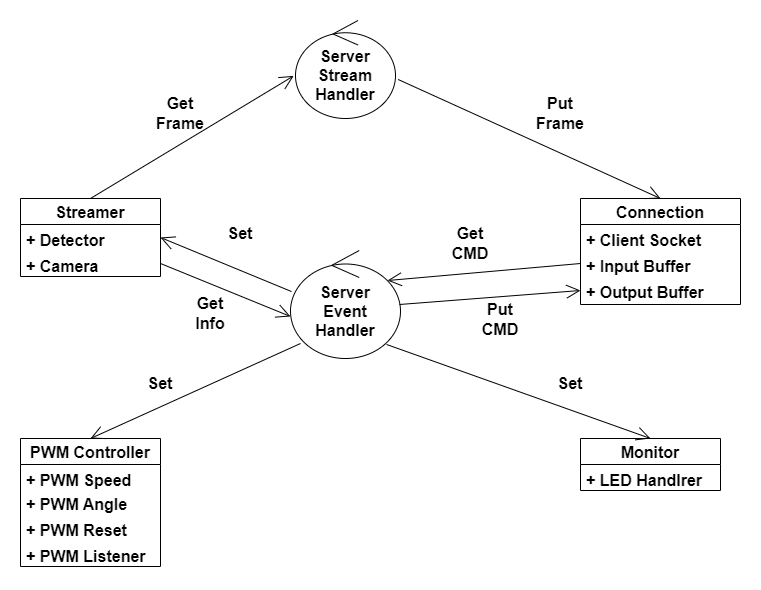

The diagram above was exported from draw.io. Its source (the exported page's mxGraphModel, read from the mxfile embedded in the PNG):
<mxGraphModel dx="1422" dy="706" grid="1" gridSize="10" guides="1" tooltips="1" connect="1" arrows="1" fold="1" page="1" pageScale="1" pageWidth="827" pageHeight="1169" math="0" shadow="0">
  <root>
    <mxCell id="WIyWlLk6GJQsqaUBKTNV-0" />
    <mxCell id="WIyWlLk6GJQsqaUBKTNV-1" parent="WIyWlLk6GJQsqaUBKTNV-0" />
    <mxCell id="imFgJKtTHs6yZqXh2Et5-5" value="Connection" style="swimlane;fontStyle=1;childLayout=stackLayout;horizontal=1;startSize=26;fillColor=none;horizontalStack=0;resizeParent=1;resizeParentMax=0;resizeLast=0;collapsible=1;marginBottom=0;fontSize=16;" parent="WIyWlLk6GJQsqaUBKTNV-1" vertex="1">
      <mxGeometry x="640" y="240" width="160" height="106" as="geometry" />
    </mxCell>
    <mxCell id="imFgJKtTHs6yZqXh2Et5-29" value="+ Client Socket" style="text;strokeColor=none;fillColor=none;align=left;verticalAlign=top;spacingLeft=4;spacingRight=4;overflow=hidden;rotatable=0;points=[[0,0.5],[1,0.5]];portConstraint=eastwest;fontSize=16;fontStyle=1" parent="imFgJKtTHs6yZqXh2Et5-5" vertex="1">
      <mxGeometry y="26" width="160" height="26" as="geometry" />
    </mxCell>
    <mxCell id="imFgJKtTHs6yZqXh2Et5-6" value="+ Input Buffer" style="text;strokeColor=none;fillColor=none;align=left;verticalAlign=top;spacingLeft=4;spacingRight=4;overflow=hidden;rotatable=0;points=[[0,0.5],[1,0.5]];portConstraint=eastwest;fontStyle=1;fontSize=16;" parent="imFgJKtTHs6yZqXh2Et5-5" vertex="1">
      <mxGeometry y="52" width="160" height="26" as="geometry" />
    </mxCell>
    <mxCell id="imFgJKtTHs6yZqXh2Et5-7" value="+ Output Buffer" style="text;strokeColor=none;fillColor=none;align=left;verticalAlign=top;spacingLeft=4;spacingRight=4;overflow=hidden;rotatable=0;points=[[0,0.5],[1,0.5]];portConstraint=eastwest;fontStyle=1;fontSize=16;" parent="imFgJKtTHs6yZqXh2Et5-5" vertex="1">
      <mxGeometry y="78" width="160" height="28" as="geometry" />
    </mxCell>
    <mxCell id="imFgJKtTHs6yZqXh2Et5-10" value="Streamer" style="swimlane;fontStyle=1;childLayout=stackLayout;horizontal=1;startSize=26;fillColor=none;horizontalStack=0;resizeParent=1;resizeParentMax=0;resizeLast=0;collapsible=1;marginBottom=0;fontSize=16;" parent="WIyWlLk6GJQsqaUBKTNV-1" vertex="1">
      <mxGeometry x="80" y="240" width="140" height="78" as="geometry" />
    </mxCell>
    <mxCell id="imFgJKtTHs6yZqXh2Et5-11" value="+ Detector" style="text;strokeColor=none;fillColor=none;align=left;verticalAlign=top;spacingLeft=4;spacingRight=4;overflow=hidden;rotatable=0;points=[[0,0.5],[1,0.5]];portConstraint=eastwest;fontSize=16;fontStyle=1" parent="imFgJKtTHs6yZqXh2Et5-10" vertex="1">
      <mxGeometry y="26" width="140" height="26" as="geometry" />
    </mxCell>
    <mxCell id="imFgJKtTHs6yZqXh2Et5-12" value="+ Camera" style="text;strokeColor=none;fillColor=none;align=left;verticalAlign=top;spacingLeft=4;spacingRight=4;overflow=hidden;rotatable=0;points=[[0,0.5],[1,0.5]];portConstraint=eastwest;fontSize=16;fontStyle=1" parent="imFgJKtTHs6yZqXh2Et5-10" vertex="1">
      <mxGeometry y="52" width="140" height="26" as="geometry" />
    </mxCell>
    <mxCell id="imFgJKtTHs6yZqXh2Et5-15" value="PWM Controller" style="swimlane;fontStyle=1;childLayout=stackLayout;horizontal=1;startSize=26;fillColor=none;horizontalStack=0;resizeParent=1;resizeParentMax=0;resizeLast=0;collapsible=1;marginBottom=0;fontSize=16;" parent="WIyWlLk6GJQsqaUBKTNV-1" vertex="1">
      <mxGeometry x="80" y="480" width="140" height="128" as="geometry" />
    </mxCell>
    <mxCell id="imFgJKtTHs6yZqXh2Et5-16" value="+ PWM Speed" style="text;strokeColor=none;fillColor=none;align=left;verticalAlign=top;spacingLeft=4;spacingRight=4;overflow=hidden;rotatable=0;points=[[0,0.5],[1,0.5]];portConstraint=eastwest;fontSize=16;fontStyle=1" parent="imFgJKtTHs6yZqXh2Et5-15" vertex="1">
      <mxGeometry y="26" width="140" height="24" as="geometry" />
    </mxCell>
    <mxCell id="imFgJKtTHs6yZqXh2Et5-17" value="+ PWM Angle" style="text;strokeColor=none;fillColor=none;align=left;verticalAlign=top;spacingLeft=4;spacingRight=4;overflow=hidden;rotatable=0;points=[[0,0.5],[1,0.5]];portConstraint=eastwest;fontSize=16;fontStyle=1" parent="imFgJKtTHs6yZqXh2Et5-15" vertex="1">
      <mxGeometry y="50" width="140" height="26" as="geometry" />
    </mxCell>
    <mxCell id="imFgJKtTHs6yZqXh2Et5-18" value="+ PWM Reset" style="text;strokeColor=none;fillColor=none;align=left;verticalAlign=top;spacingLeft=4;spacingRight=4;overflow=hidden;rotatable=0;points=[[0,0.5],[1,0.5]];portConstraint=eastwest;fontSize=16;fontStyle=1" parent="imFgJKtTHs6yZqXh2Et5-15" vertex="1">
      <mxGeometry y="76" width="140" height="26" as="geometry" />
    </mxCell>
    <mxCell id="imFgJKtTHs6yZqXh2Et5-25" value="+ PWM Listener" style="text;strokeColor=none;fillColor=none;align=left;verticalAlign=top;spacingLeft=4;spacingRight=4;overflow=hidden;rotatable=0;points=[[0,0.5],[1,0.5]];portConstraint=eastwest;fontSize=16;fontStyle=1" parent="imFgJKtTHs6yZqXh2Et5-15" vertex="1">
      <mxGeometry y="102" width="140" height="26" as="geometry" />
    </mxCell>
    <mxCell id="imFgJKtTHs6yZqXh2Et5-21" value="Monitor" style="swimlane;fontStyle=1;childLayout=stackLayout;horizontal=1;startSize=26;fillColor=none;horizontalStack=0;resizeParent=1;resizeParentMax=0;resizeLast=0;collapsible=1;marginBottom=0;fontSize=16;" parent="WIyWlLk6GJQsqaUBKTNV-1" vertex="1">
      <mxGeometry x="640" y="480" width="140" height="52" as="geometry" />
    </mxCell>
    <mxCell id="imFgJKtTHs6yZqXh2Et5-22" value="+ LED Handlrer" style="text;strokeColor=none;fillColor=none;align=left;verticalAlign=top;spacingLeft=4;spacingRight=4;overflow=hidden;rotatable=0;points=[[0,0.5],[1,0.5]];portConstraint=eastwest;fontSize=16;fontStyle=1" parent="imFgJKtTHs6yZqXh2Et5-21" vertex="1">
      <mxGeometry y="26" width="140" height="26" as="geometry" />
    </mxCell>
    <mxCell id="imFgJKtTHs6yZqXh2Et5-26" value="&lt;b&gt;Server&lt;br&gt;Event&lt;br&gt;Handler&lt;/b&gt;" style="ellipse;shape=umlControl;whiteSpace=wrap;html=1;fontSize=16;" parent="WIyWlLk6GJQsqaUBKTNV-1" vertex="1">
      <mxGeometry x="350" y="292" width="110" height="108" as="geometry" />
    </mxCell>
    <mxCell id="imFgJKtTHs6yZqXh2Et5-28" value="&lt;b&gt;Server&lt;br&gt;Stream&lt;br&gt;Handler&lt;/b&gt;" style="ellipse;shape=umlControl;whiteSpace=wrap;html=1;fontSize=16;" parent="WIyWlLk6GJQsqaUBKTNV-1" vertex="1">
      <mxGeometry x="355" y="62" width="100" height="98" as="geometry" />
    </mxCell>
    <mxCell id="imFgJKtTHs6yZqXh2Et5-32" value="" style="endArrow=open;endFill=1;endSize=12;html=1;rounded=0;fontSize=16;entryX=-0.018;entryY=0.565;entryDx=0;entryDy=0;entryPerimeter=0;exitX=0.5;exitY=0;exitDx=0;exitDy=0;" parent="WIyWlLk6GJQsqaUBKTNV-1" source="imFgJKtTHs6yZqXh2Et5-10" target="imFgJKtTHs6yZqXh2Et5-28" edge="1">
      <mxGeometry width="160" relative="1" as="geometry">
        <mxPoint x="290" y="400" as="sourcePoint" />
        <mxPoint x="450" y="400" as="targetPoint" />
      </mxGeometry>
    </mxCell>
    <mxCell id="imFgJKtTHs6yZqXh2Et5-33" value="&lt;b&gt;Get Frame&lt;br&gt;&lt;/b&gt;" style="text;html=1;strokeColor=none;fillColor=none;align=center;verticalAlign=middle;whiteSpace=wrap;rounded=0;fontSize=16;" parent="WIyWlLk6GJQsqaUBKTNV-1" vertex="1">
      <mxGeometry x="210" y="140" width="60" height="30" as="geometry" />
    </mxCell>
    <mxCell id="imFgJKtTHs6yZqXh2Et5-35" value="" style="endArrow=open;endFill=1;endSize=12;html=1;rounded=0;fontSize=16;exitX=1.027;exitY=0.602;exitDx=0;exitDy=0;exitPerimeter=0;entryX=0.5;entryY=0;entryDx=0;entryDy=0;" parent="WIyWlLk6GJQsqaUBKTNV-1" source="imFgJKtTHs6yZqXh2Et5-28" target="imFgJKtTHs6yZqXh2Et5-5" edge="1">
      <mxGeometry width="160" relative="1" as="geometry">
        <mxPoint x="360" y="492" as="sourcePoint" />
        <mxPoint x="720" y="200" as="targetPoint" />
      </mxGeometry>
    </mxCell>
    <mxCell id="imFgJKtTHs6yZqXh2Et5-36" value="&lt;b&gt;Put&lt;br&gt;Frame&lt;br&gt;&lt;/b&gt;" style="text;html=1;strokeColor=none;fillColor=none;align=center;verticalAlign=middle;whiteSpace=wrap;rounded=0;fontSize=16;" parent="WIyWlLk6GJQsqaUBKTNV-1" vertex="1">
      <mxGeometry x="590" y="140" width="60" height="30" as="geometry" />
    </mxCell>
    <mxCell id="imFgJKtTHs6yZqXh2Et5-37" value="" style="endArrow=open;endFill=1;endSize=12;html=1;rounded=0;fontSize=16;exitX=0.873;exitY=0.87;exitDx=0;exitDy=0;exitPerimeter=0;entryX=0.5;entryY=0;entryDx=0;entryDy=0;" parent="WIyWlLk6GJQsqaUBKTNV-1" source="imFgJKtTHs6yZqXh2Et5-26" target="imFgJKtTHs6yZqXh2Et5-21" edge="1">
      <mxGeometry width="160" relative="1" as="geometry">
        <mxPoint x="290" y="500" as="sourcePoint" />
        <mxPoint x="450" y="500" as="targetPoint" />
      </mxGeometry>
    </mxCell>
    <mxCell id="imFgJKtTHs6yZqXh2Et5-38" value="" style="endArrow=open;endFill=1;endSize=12;html=1;rounded=0;fontSize=16;exitX=0.009;exitY=0.38;exitDx=0;exitDy=0;exitPerimeter=0;entryX=1;entryY=0.5;entryDx=0;entryDy=0;" parent="WIyWlLk6GJQsqaUBKTNV-1" source="imFgJKtTHs6yZqXh2Et5-26" target="imFgJKtTHs6yZqXh2Et5-11" edge="1">
      <mxGeometry width="160" relative="1" as="geometry">
        <mxPoint x="410" y="640" as="sourcePoint" />
        <mxPoint x="570" y="640" as="targetPoint" />
      </mxGeometry>
    </mxCell>
    <mxCell id="imFgJKtTHs6yZqXh2Et5-39" value="" style="endArrow=open;endFill=1;endSize=12;html=1;rounded=0;fontSize=16;exitX=0.091;exitY=0.861;exitDx=0;exitDy=0;exitPerimeter=0;entryX=0.5;entryY=0;entryDx=0;entryDy=0;" parent="WIyWlLk6GJQsqaUBKTNV-1" source="imFgJKtTHs6yZqXh2Et5-26" target="imFgJKtTHs6yZqXh2Et5-15" edge="1">
      <mxGeometry width="160" relative="1" as="geometry">
        <mxPoint x="254" y="585" as="sourcePoint" />
        <mxPoint x="414" y="735" as="targetPoint" />
      </mxGeometry>
    </mxCell>
    <mxCell id="imFgJKtTHs6yZqXh2Et5-40" value="&lt;b&gt;Set&lt;/b&gt;" style="text;html=1;strokeColor=none;fillColor=none;align=center;verticalAlign=middle;whiteSpace=wrap;rounded=0;fontSize=16;" parent="WIyWlLk6GJQsqaUBKTNV-1" vertex="1">
      <mxGeometry x="600" y="410" width="60" height="30" as="geometry" />
    </mxCell>
    <mxCell id="imFgJKtTHs6yZqXh2Et5-41" value="&lt;b&gt;Set&lt;/b&gt;" style="text;html=1;strokeColor=none;fillColor=none;align=center;verticalAlign=middle;whiteSpace=wrap;rounded=0;fontSize=16;" parent="WIyWlLk6GJQsqaUBKTNV-1" vertex="1">
      <mxGeometry x="190" y="410" width="60" height="30" as="geometry" />
    </mxCell>
    <mxCell id="imFgJKtTHs6yZqXh2Et5-42" value="&lt;b&gt;Set&lt;/b&gt;" style="text;html=1;strokeColor=none;fillColor=none;align=center;verticalAlign=middle;whiteSpace=wrap;rounded=0;fontSize=16;" parent="WIyWlLk6GJQsqaUBKTNV-1" vertex="1">
      <mxGeometry x="270" y="260" width="60" height="30" as="geometry" />
    </mxCell>
    <mxCell id="imFgJKtTHs6yZqXh2Et5-43" value="" style="endArrow=open;endFill=1;endSize=12;html=1;rounded=0;fontSize=16;exitX=1;exitY=0.5;exitDx=0;exitDy=0;entryX=0;entryY=0.611;entryDx=0;entryDy=0;entryPerimeter=0;" parent="WIyWlLk6GJQsqaUBKTNV-1" source="imFgJKtTHs6yZqXh2Et5-12" target="imFgJKtTHs6yZqXh2Et5-26" edge="1">
      <mxGeometry width="160" relative="1" as="geometry">
        <mxPoint x="334" y="490" as="sourcePoint" />
        <mxPoint x="494" y="490" as="targetPoint" />
      </mxGeometry>
    </mxCell>
    <mxCell id="imFgJKtTHs6yZqXh2Et5-44" value="&lt;b&gt;Get Info&lt;br&gt;&lt;/b&gt;" style="text;html=1;strokeColor=none;fillColor=none;align=center;verticalAlign=middle;whiteSpace=wrap;rounded=0;fontSize=16;" parent="WIyWlLk6GJQsqaUBKTNV-1" vertex="1">
      <mxGeometry x="240" y="340" width="60" height="30" as="geometry" />
    </mxCell>
    <mxCell id="imFgJKtTHs6yZqXh2Et5-48" value="&lt;b&gt;Get CMD&lt;br&gt;&lt;/b&gt;" style="text;html=1;strokeColor=none;fillColor=none;align=center;verticalAlign=middle;whiteSpace=wrap;rounded=0;fontSize=16;" parent="WIyWlLk6GJQsqaUBKTNV-1" vertex="1">
      <mxGeometry x="500" y="270" width="60" height="30" as="geometry" />
    </mxCell>
    <mxCell id="imFgJKtTHs6yZqXh2Et5-50" value="" style="endArrow=open;endFill=1;endSize=12;html=1;rounded=0;fontSize=16;exitX=0;exitY=0.5;exitDx=0;exitDy=0;entryX=0.882;entryY=0.278;entryDx=0;entryDy=0;entryPerimeter=0;" parent="WIyWlLk6GJQsqaUBKTNV-1" source="imFgJKtTHs6yZqXh2Et5-6" target="imFgJKtTHs6yZqXh2Et5-26" edge="1">
      <mxGeometry width="160" relative="1" as="geometry">
        <mxPoint x="290" y="370" as="sourcePoint" />
        <mxPoint x="470" y="320" as="targetPoint" />
      </mxGeometry>
    </mxCell>
    <mxCell id="imFgJKtTHs6yZqXh2Et5-51" value="" style="endArrow=open;endFill=1;endSize=12;html=1;rounded=0;fontSize=16;exitX=0.991;exitY=0.5;exitDx=0;exitDy=0;exitPerimeter=0;entryX=0;entryY=0.5;entryDx=0;entryDy=0;" parent="WIyWlLk6GJQsqaUBKTNV-1" source="imFgJKtTHs6yZqXh2Et5-26" target="imFgJKtTHs6yZqXh2Et5-7" edge="1">
      <mxGeometry width="160" relative="1" as="geometry">
        <mxPoint x="460" y="540" as="sourcePoint" />
        <mxPoint x="380" y="470" as="targetPoint" />
      </mxGeometry>
    </mxCell>
    <mxCell id="imFgJKtTHs6yZqXh2Et5-52" value="&lt;b&gt;Put&lt;br&gt;CMD&lt;br&gt;&lt;/b&gt;" style="text;html=1;strokeColor=none;fillColor=none;align=center;verticalAlign=middle;whiteSpace=wrap;rounded=0;fontSize=16;" parent="WIyWlLk6GJQsqaUBKTNV-1" vertex="1">
      <mxGeometry x="530" y="346" width="60" height="30" as="geometry" />
    </mxCell>
  </root>
</mxGraphModel>